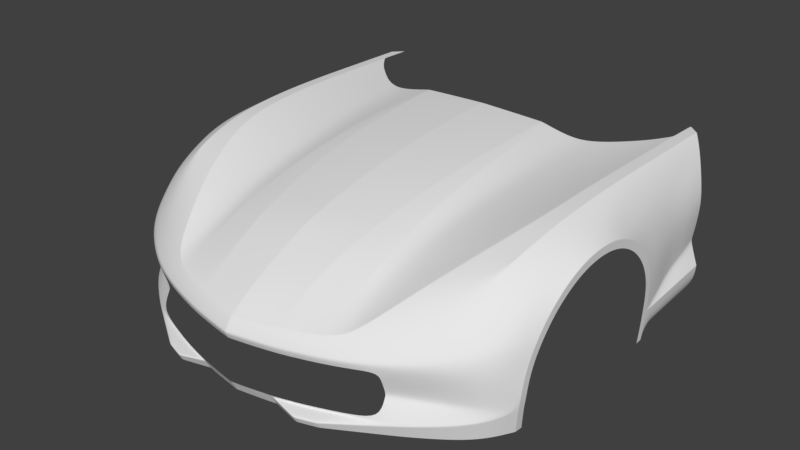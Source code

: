 # Source: corvette-front-bumper-tweaked.blend  (saved by Blender 2.79.0; exported with 4.5.12 LTS)
import bpy
from mathutils import Matrix  # noqa: F401  (used for matrix-valued properties, if any)

bpy.ops.wm.read_factory_settings(use_empty=True)
scene = bpy.context.scene
scene.name = 'Scene'

# ---- collections
col_collection_1 = bpy.data.collections.new('Collection 1'); scene.collection.children.link(col_collection_1)
col_collection_2 = bpy.data.collections.new('Collection 2'); scene.collection.children.link(col_collection_2)
col_collection_2.hide_render = True
col_collection_2.hide_viewport = True
col_collection_20 = bpy.data.collections.new('Collection 20'); scene.collection.children.link(col_collection_20)
col_collection_20.hide_render = True
col_collection_20.hide_viewport = True

# ---- world
world_world = bpy.data.worlds.new('World'); scene.world = world_world
world_world.color = (0.05088, 0.05088, 0.05088)
world_world.use_sun_shadow = False
world_world.sun_shadow_jitter_overblur = 0.0
world_world.cycles.sampling_method = 'MANUAL'

# ---- meshes
me_plane = bpy.data.meshes.new('Plane')
me_plane.from_pydata([(0.6922, -0.6085, 0.8701), (0.0, -0.78, 0.908), (0.452, -0.7758, 0.8604), (0.6931, -0.6981, 0.8706), (0.5179, -1.83, 0.7156), (0.0, -1.945, 0.714), (0.1442, -0.7774, 0.9031), (0.1038, -1.93, 0.7155), (0.5401, -0.7394, 0.8629), (0.6073, -0.6843, 0.8645), (0.4278, -1.852, 0.6936), (0.3891, -1.861, 0.6907), (0.0, -0.8374, 0.9068), (0.0, -0.9615, 0.9005), (0.0, -1.086, 0.8923), (0.0, -1.21, 0.8818), (0.0, -1.334, 0.8677), (0.0, -1.458, 0.8496), (0.0, -1.582, 0.8274), (0.0, -1.706, 0.7993), (0.0, -1.83, 0.7666), (0.1314, -1.321, 0.8638), (0.1267, -1.443, 0.846), (0.1388, -1.076, 0.8879), (0.1355, -1.199, 0.8776), (0.1435, -0.8347, 0.9021), (0.1415, -0.9542, 0.896), (0.1159, -1.688, 0.7968), (0.1106, -1.81, 0.7646), (0.1215, -1.566, 0.8243), (0.6853, -0.8201, 0.8701), (0.6756, -0.9426, 0.8683), (0.6652, -1.066, 0.8649), (0.6536, -1.188, 0.8585), (0.6395, -1.312, 0.8475), (0.6223, -1.438, 0.831), (0.5961, -1.566, 0.8034), (0.5602, -1.695, 0.7651), (0.4654, -1.842, 0.7003), (0.4491, -0.8263, 0.8585), (0.4424, -0.9232, 0.8528), (0.4357, -1.038, 0.8453), (0.429, -1.153, 0.8358), (0.4224, -1.272, 0.8229), (0.4157, -1.392, 0.8063), (0.409, -1.511, 0.7861), (0.4023, -1.63, 0.7605), (0.3956, -1.751, 0.7306), (0.5124, -1.595, 0.7799), (0.4525, -1.615, 0.7663), (0.4881, -1.72, 0.7443), (0.437, -1.738, 0.7328), (0.5324, -1.47, 0.8079), (0.4674, -1.493, 0.7942), (0.5483, -1.347, 0.827), (0.4812, -1.372, 0.8149), (0.5626, -1.223, 0.841), (0.4945, -1.249, 0.8309), (0.5753, -1.101, 0.8505), (0.5068, -1.127, 0.8425), (0.5869, -0.9818, 0.8568), (0.5184, -1.011, 0.8508), (0.5981, -0.8606, 0.8611), (0.5297, -0.8919, 0.8569), (0.6078, -0.7466, 0.8638), (0.5399, -0.7845, 0.8612), (0.354, -1.871, 0.6978), (0.3414, -1.875, 0.7), (0.3472, -1.873, 0.6991), (0.3101, -0.7714, 0.8904), (0.3158, -0.7716, 0.8892), (0.313, -0.7715, 0.8898), (0.3173, -0.8263, 0.8866), (0.3114, -0.8263, 0.8879), (0.3143, -0.8263, 0.8873), (0.315, -0.9438, 0.8813), (0.3208, -0.9431, 0.8801), (0.3179, -0.9435, 0.8807), (0.3185, -1.061, 0.8726), (0.3244, -1.06, 0.8715), (0.3215, -1.061, 0.8721), (0.3221, -1.179, 0.8616), (0.328, -1.177, 0.8605), (0.3251, -1.178, 0.8611), (0.3257, -1.296, 0.8468), (0.3315, -1.295, 0.8457), (0.3286, -1.295, 0.8463), (0.3293, -1.413, 0.8279), (0.3351, -1.412, 0.8267), (0.3322, -1.413, 0.8274), (0.3329, -1.53, 0.8047), (0.3387, -1.529, 0.8035), (0.3358, -1.53, 0.8042), (0.3364, -1.648, 0.7753), (0.3423, -1.646, 0.7742), (0.3394, -1.647, 0.7748), (0.3391, -1.765, 0.7412), (0.3481, -1.763, 0.7397), (0.343, -1.764, 0.7406), (0.2853, -0.7709, 0.8949), (0.2913, -0.7709, 0.8941), (0.2883, -0.7708, 0.8946), (0.2107, -1.91, 0.7163), (0.2046, -1.911, 0.7167), (0.2077, -1.911, 0.7166), (0.2841, -0.8265, 0.8932), (0.29, -0.8263, 0.8924), (0.287, -0.8264, 0.8929), (0.2799, -0.947, 0.8872), (0.2859, -0.9466, 0.8865), (0.2829, -0.9468, 0.887), (0.2746, -1.068, 0.8793), (0.2806, -1.067, 0.8787), (0.2776, -1.067, 0.8791), (0.268, -1.188, 0.8693), (0.274, -1.187, 0.8686), (0.271, -1.188, 0.869), (0.2597, -1.309, 0.8557), (0.2657, -1.308, 0.8551), (0.2628, -1.308, 0.8554), (0.2503, -1.429, 0.8383), (0.2563, -1.428, 0.8377), (0.2533, -1.429, 0.8381), (0.2399, -1.55, 0.817), (0.2459, -1.549, 0.8164), (0.2429, -1.549, 0.8168), (0.2289, -1.67, 0.79), (0.2349, -1.669, 0.7894), (0.2319, -1.67, 0.7898), (0.2241, -1.79, 0.7579), (0.2181, -1.791, 0.7585), (0.2211, -1.79, 0.7583), (0.004595, -1.944, 0.7141), (0.006379, -0.7798, 0.9077), (0.005813, -1.333, 0.8675), (0.006142, -1.085, 0.8921), (0.006351, -0.8373, 0.9065), (0.00513, -1.705, 0.7992), (0.005604, -1.457, 0.8494), (0.005995, -1.209, 0.8816), (0.00626, -0.9612, 0.9003), (0.004892, -1.829, 0.7665), (0.005375, -1.581, 0.8273), (0.75, -0.5264, 0.8752), (0.7485, -0.6634, 0.8773), (0.5844, -1.814, 0.7373), (0.7483, -0.788, 0.8792), (0.7468, -0.9081, 0.8804), (0.7447, -1.034, 0.8805), (0.7415, -1.152, 0.8782), (0.7356, -1.273, 0.872), (0.7242, -1.401, 0.8603), (0.6959, -1.53, 0.8356), (0.6484, -1.663, 0.7956), (0.798, -0.5264, 0.8716), (0.7985, -0.6634, 0.8737), (0.7396, -1.771, 0.7444), (0.7988, -0.788, 0.8756), (0.7988, -0.9081, 0.8768), (0.7976, -1.034, 0.8769), (0.7965, -1.152, 0.8746), (0.7941, -1.273, 0.8684), (0.7899, -1.401, 0.8567), (0.7813, -1.53, 0.832), (0.7653, -1.663, 0.792), (0.75, -0.3781, 0.8714), (0.798, -0.4207, 0.8698), (0.922, -1.312, 0.7395), (0.9215, -1.389, 0.7382), (0.9198, -1.464, 0.722), (0.9184, -1.534, 0.6915), (0.9164, -1.598, 0.6477), (0.8755, -1.721, 0.6595), (0.9113, -1.688, 0.5418), (0.9063, -1.711, 0.4886), (0.9, -1.736, 0.3644), (0.8933, -1.736, 0.3143), (0.879, -1.722, 0.2152), (0.9019, -0.9608, 0.1843), (0.9048, -0.9553, 0.2411), (0.9125, -0.9543, 0.3934), (0.9182, -0.9705, 0.4684), (0.9211, -1.001, 0.539), (0.9217, -1.045, 0.6022), (0.9221, -1.1, 0.6557), (0.922, -1.165, 0.6974), (0.9219, -1.236, 0.7257), (0.9224, -1.309, 0.7747), (0.9218, -1.392, 0.7734), (0.9201, -1.474, 0.7558), (0.9185, -1.55, 0.7228), (0.9164, -1.618, 0.6754), (0.8326, -1.841, 0.5885), (0.9108, -1.716, 0.5606), (0.9054, -1.742, 0.5006), (0.8986, -1.768, 0.3702), (0.8914, -1.768, 0.3146), (0.877, -1.754, 0.2154), (0.9012, -0.9282, 0.1849), (0.9038, -0.9232, 0.2354), (0.9121, -0.9222, 0.4003), (0.9183, -0.9397, 0.4814), (0.9214, -0.9728, 0.5577), (0.9221, -1.02, 0.6262), (0.9225, -1.08, 0.6841), (0.9224, -1.15, 0.7292), (0.9223, -1.227, 0.7598), (0.8628, -0.4835, 0.2053), (0.8993, -0.4948, 0.2673), (0.9078, -0.5041, 0.3377), (0.8647, -0.4893, 0.4295), (0.8781, -0.4968, 0.5047), (0.887, -0.5057, 0.5573), (0.894, -0.5124, 0.6221), (0.8884, -0.5122, 0.684), (0.8715, -0.4971, 0.7421), (0.8233, -0.4454, 0.8374), (0.849, -0.4729, 0.7932), (0.908, -0.9209, 0.3198), (0.9078, -0.9209, 0.3146), (0.9121, -0.9245, 0.3998), (0.8366, -1.766, 0.6691), (0.9109, -1.714, 0.5593), (0.9182, -0.9419, 0.4805), (0.9055, -1.739, 0.4997), (0.9214, -0.9748, 0.5564), (0.8987, -1.766, 0.3698), (0.9223, -1.309, 0.7722), (0.9218, -1.392, 0.7709), (0.9221, -1.022, 0.6245), (0.8915, -1.766, 0.3146), (0.9201, -1.473, 0.7534), (0.9225, -1.081, 0.682), (0.8772, -1.752, 0.2154), (0.9185, -1.549, 0.7205), (0.9224, -1.151, 0.7269), (0.9013, -0.9305, 0.1849), (0.9038, -0.9255, 0.2358), (0.9164, -1.617, 0.6734), (0.9222, -1.228, 0.7573), (0.9078, -0.9232, 0.3145), (0.9081, -0.9232, 0.3197), (0.8676, -0.4909, 0.4456), (0.9099, -0.9534, 0.3424), (0.9089, -0.9212, 0.3369), (0.9089, -0.9235, 0.3368), (0.794, -1.152, 0.8747), (0.7965, -0.788, 0.8757), (0.76, -1.663, 0.7922), (0.7915, -1.273, 0.8686), (0.7964, -0.9081, 0.8769), (0.7869, -1.401, 0.8568), (0.7952, -1.034, 0.8771), (0.7962, -0.6634, 0.8738), (0.7774, -1.53, 0.8322), (0.7958, -0.5264, 0.8718), (0.7958, -0.4187, 0.8698), (0.8993, -0.8255, 0.2427), (0.8993, -0.7519, 0.2482), (0.8993, -0.6662, 0.2545), (0.8993, -0.5805, 0.2609), (0.8628, -0.79, 0.1913), (0.8628, -0.7503, 0.1931), (0.8628, -0.6613, 0.1972), (0.8628, -0.5724, 0.2013), (0.8716, -0.5756, 0.4076), (0.8728, -0.6619, 0.3856), (0.8815, -0.7482, 0.3637), (0.8976, -0.8346, 0.3417), (0.9035, -0.8371, 0.4212), (0.8893, -0.752, 0.4421), (0.8825, -0.667, 0.4629), (0.8831, -0.5819, 0.4838), (0.9102, -0.8529, 0.4966), (0.8966, -0.7661, 0.5118), (0.8903, -0.6793, 0.527), (0.8915, -0.5925, 0.5421), (0.9142, -0.8807, 0.5706), (0.9012, -0.7886, 0.5835), (0.8958, -0.6966, 0.5964), (0.8977, -0.6045, 0.6092), (0.9101, -0.9324, 0.6557), (0.8975, -0.8212, 0.6604), (0.8927, -0.7154, 0.6609), (0.8934, -0.6138, 0.6724), (0.9078, -0.5875, 0.333), (0.9078, -0.6708, 0.3284), (0.9078, -0.7542, 0.3238), (0.9078, -0.8781, 0.3169), (0.8741, -0.5769, 0.4239), (0.8749, -0.663, 0.4021), (0.8832, -0.749, 0.3804), (0.8989, -0.8351, 0.3587), (0.8944, -0.9951, 0.7373), (0.8866, -0.8456, 0.7238), (0.8806, -0.7293, 0.7248), (0.8799, -0.6137, 0.7305), (0.8262, -1.282, 0.85), (0.8582, -1.291, 0.8287), (0.8903, -1.3, 0.8032), (0.8228, -1.398, 0.8409), (0.8558, -1.396, 0.8222), (0.8888, -1.394, 0.7992), (0.8261, -1.169, 0.854), (0.8587, -1.188, 0.8272), (0.8908, -1.208, 0.7935), (0.8283, -1.057, 0.8524), (0.8587, -1.087, 0.8158), (0.8912, -1.121, 0.7712), (0.816, -1.516, 0.818), (0.8507, -1.502, 0.8011), (0.8854, -1.488, 0.7799), (0.8036, -1.634, 0.781), (0.8419, -1.606, 0.7669), (0.8802, -1.578, 0.7464), (0.795, -1.733, 0.734), (0.8392, -1.693, 0.7202), (0.877, -1.659, 0.706), (0.824, -0.5672, 0.8405), (0.8243, -0.6887, 0.8448), (0.8257, -0.8113, 0.8471), (0.8272, -0.9345, 0.8495), (0.8517, -0.5947, 0.7908), (0.8572, -0.7188, 0.7888), (0.8598, -0.8407, 0.7932), (0.8622, -0.9688, 0.8008), (0.9075, -0.5038, 0.3352), (0.9081, -0.9533, 0.3061), (0.9076, -0.921, 0.3118), (0.9077, -0.9233, 0.3117), (0.9075, -0.8782, 0.3142), (0.9075, -0.7541, 0.3211), (0.9075, -0.6707, 0.3258), (0.9075, -0.5872, 0.3305), (0.9077, -0.918, 0.3205), (0.9078, -0.918, 0.3147), (0.9086, -0.9183, 0.3377), (0.9202, -1.308, 0.7766), (0.9195, -1.392, 0.7752), (0.9204, -1.226, 0.7618), (0.9208, -1.148, 0.7313), (0.9178, -1.475, 0.7574), (0.9163, -1.552, 0.7241), (0.9036, -0.9203, 0.2356), (0.9001, -0.9255, 0.1851), (0.9118, -0.9193, 0.401), (0.918, -0.9368, 0.4819), (0.9212, -0.9699, 0.5582), (0.9217, -1.017, 0.6271), (0.9217, -1.077, 0.6856), (0.9076, -0.9181, 0.3119), (0.8637, -0.8301, 0.1894), (0.9009, -0.866, 0.2397), (0.9073, -0.5039, 0.3388), (0.9072, -0.5873, 0.3341), (0.9071, -0.6707, 0.3294), (0.9071, -0.754, 0.3248), (0.9075, -0.8771, 0.3175), (0.9077, -0.918, 0.3159), (-2.163e-05, -2.218, 0.5519), (0.06339, -2.207, 0.5544), (0.4431, -2.062, 0.6023), (0.4034, -2.101, 0.5796), (0.4792, -2.013, 0.6339), (0.3505, -2.127, 0.5708), (0.2375, -2.165, 0.5634), (0.1219, -2.195, 0.5571), (0.1802, -2.182, 0.5593), (0.00468, -2.218, 0.552), (0.3014, -0.7712, 0.8923), (0.3007, -0.8263, 0.8903), (0.2775, -1.892, 0.7092), (0.2821, -1.777, 0.7505), (0.3004, -0.9452, 0.8841), (0.2996, -1.064, 0.8759), (0.298, -1.183, 0.8654), (0.2957, -1.302, 0.8513), (0.2928, -1.421, 0.8333), (0.2894, -1.54, 0.8112), (0.2857, -1.659, 0.7832), (0.2943, -2.147, 0.5667), (0.1868, -2.068, 0.638), (0.1899, -2.068, 0.638), (0.004595, -2.11, 0.6327), (0.08192, -2.094, 0.635), (0.0, -2.111, 0.6327), (0.3491, -2.007, 0.6358), (0.3967, -1.982, 0.6363), (0.4316, -1.959, 0.6481), (0.4724, -1.928, 0.6673), (0.1929, -2.067, 0.638), (0.2801, -2.034, 0.6373), (0.4988, -1.881, 0.6914), (0.5383, -1.903, 0.6931), (0.8006, -0.4232, 0.8665), (0.7982, -1.274, 0.8661), (0.7942, -1.4, 0.8546), (0.8001, -1.154, 0.872), (0.8009, -1.036, 0.8743), (0.7856, -1.528, 0.8303), (0.7691, -1.66, 0.7909), (0.8017, -0.9108, 0.874), (0.8017, -0.7905, 0.8725), (0.8012, -0.666, 0.8706), (0.8002, -0.5298, 0.869), (0.0001418, -2.253, 0.4992), (0.07531, -2.24, 0.5006), (0.4844, -2.122, 0.512), (0.4187, -2.149, 0.5093), (0.2836, -2.193, 0.5051), (0.1453, -2.227, 0.5019), (0.2148, -2.212, 0.5035), (0.005144, -2.252, 0.4993), (0.3517, -2.173, 0.507), (0.4564, -2.11, 0.5489), (0.4791, -2.118, 0.5223), (0.5126, -2.076, 0.5619), (0.07157, -2.227, 0.5273), (0.07471, -2.237, 0.5083), (0.1439, -2.224, 0.5096), (0.1377, -2.214, 0.5292), (0.2685, -2.182, 0.5345), (0.2808, -2.19, 0.5134), (0.348, -2.169, 0.5156), (0.3328, -2.162, 0.5372), (0.396, -2.138, 0.5409), (0.4143, -2.146, 0.5182), (0.0, -2.24, 0.5253), (0.0, -2.249, 0.5068), (0.005345, -2.249, 0.5068), (0.005261, -2.239, 0.5253), (0.2127, -2.208, 0.5111), (0.2035, -2.2, 0.5312), (0.6773, -1.917, 0.6428), (0.5926, -2.009, 0.5938), (0.8722, -1.802, 0.5553), (0.8305, -1.869, 0.5462), (0.7685, -1.935, 0.5371), (0.6933, -1.998, 0.5277), (0.623, -2.047, 0.5207), (0.6159, -2.04, 0.541), (0.9152, -1.629, 0.6179), (0.9128, -1.66, 0.5804), (0.9125, -1.685, 0.6035), (0.9149, -1.654, 0.6411), (0.9125, -1.684, 0.6018), (0.9149, -1.653, 0.6394), (0.8735, -1.778, 0.5953), (0.7818, -1.815, 0.6727), (0.7714, -1.911, 0.5762), (0.6908, -1.983, 0.5574), (0.542, -2.087, 0.5274), (0.5481, -2.091, 0.5154), (0.3767, -2.209, 0.2769), (0.2953, -2.235, 0.276), (0.1721, -2.212, 0.2894), (0.8579, -1.834, 0.3056), (0.8177, -1.892, 0.3002), (0.7639, -1.946, 0.2947), (0.6902, -2.004, 0.2896), (0.6237, -2.052, 0.2862), (0.5503, -2.099, 0.2833), (0.4644, -2.154, 0.2803), (0.8447, -1.822, 0.2192), (0.7553, -1.93, 0.2249), (0.4633, -2.139, 0.2427), (0.8067, -1.877, 0.2217), (0.5477, -2.083, 0.2375), (0.3767, -2.196, 0.248), (0.6843, -1.987, 0.2292), (0.2953, -2.222, 0.248), (0.1721, -2.191, 0.248), (0.6196, -2.035, 0.2331), (0.6253, -2.001, 0.377), (0.5501, -2.048, 0.3852), (0.0, -2.245, 0.2937), (0.06537, -2.235, 0.2942), (0.4641, -2.126, 0.3041), (0.3454, -2.168, 0.3006), (0.2216, -2.204, 0.2973), (0.1182, -2.225, 0.2951), (0.1721, -2.215, 0.2961), (0.004595, -2.244, 0.2937), (0.2953, -2.184, 0.2992), (0.6253, -2.037, 0.3132), (0.5538, -2.087, 0.3089), (0.419, -2.141, 0.4846), (0.485, -2.114, 0.4863), (0.004595, -2.241, 0.4749), (0.07492, -2.23, 0.4762), (0.145, -2.217, 0.4773), (0.2147, -2.203, 0.4789), (0.5501, -2.085, 0.487), (0.2835, -2.184, 0.4807), (0.3516, -2.164, 0.4825), (0.0, -2.241, 0.4749), (0.6253, -2.042, 0.4883), (0.0, -2.221, 0.248), (0.06537, -2.211, 0.248), (0.1182, -2.202, 0.248), (0.004595, -2.221, 0.248), (0.1182, -2.222, 0.2886), (0.06537, -2.231, 0.2878), (0.0, -2.242, 0.2874), (0.004595, -2.241, 0.2874), (0.1625, -2.217, 0.2959), (0.1625, -2.193, 0.248), (0.1625, -2.213, 0.2893), (0.4641, -2.123, 0.2959), (0.3454, -2.165, 0.2923), (0.2216, -2.201, 0.2891), (0.2953, -2.18, 0.291), (0.8893, -1.732, 0.2865), (0.8874, -1.764, 0.2868), (0.8875, -1.762, 0.2868), (0.4642, -2.151, 0.2749), (0.6897, -2.002, 0.2841), (0.8559, -1.832, 0.2924), (0.7632, -1.945, 0.2891), (0.8165, -1.89, 0.2923), (0.55, -2.097, 0.2779), (0.3767, -2.207, 0.2717), (0.2953, -2.233, 0.2708), (0.1721, -2.209, 0.2842), (0.6233, -2.05, 0.2807), (0.1182, -2.22, 0.2835), (0.0, -2.239, 0.2823), (0.06537, -2.229, 0.2827), (0.004595, -2.238, 0.2823), (0.1625, -2.211, 0.2841), (0.5501, -2.054, 0.3718), (0.6253, -2.01, 0.3648), (0.8579, -1.831, 0.32), (0.8581, -1.829, 0.3299), (0.6912, -1.991, 0.3161), (0.7637, -1.934, 0.3194), (0.8178, -1.882, 0.3218), (0.8184, -1.875, 0.3417), (0.7639, -1.92, 0.3497), (0.6912, -1.971, 0.3574), (0.861, -1.827, 0.3623), (0.82, -1.872, 0.3605), (0.7642, -1.916, 0.3648), (0.6917, -1.96, 0.3716), (0.9031, -1.73, 0.4259), (0.902, -1.761, 0.4348), (0.9021, -1.759, 0.4341), (0.8704, -1.822, 0.5007), (0.828, -1.881, 0.4974), (0.7667, -1.943, 0.4941), (0.6943, -1.995, 0.4898), (0.5501, -2.068, 0.4393), (0.6253, -2.026, 0.4405), (0.8668, -1.829, 0.4369), (0.8256, -1.88, 0.438), (0.7657, -1.933, 0.4399), (0.6933, -1.981, 0.4413), (0.2953, -2.185, 0.2897), (0.3455, -2.17, 0.2909), (0.4642, -2.127, 0.2936), (0.5501, -2.093, 0.2963), (0.1796, -2.213, 0.2886), (0.1796, -2.193, 0.248), (0.1796, -2.211, 0.2834), (0.2915, -2.221, 0.248), (0.2915, -2.232, 0.2712), (0.2915, -2.235, 0.2764), (0.2242, -2.202, 0.2886), (0.6241, -2.049, 0.2919), (0.6904, -2.001, 0.2952), (0.7639, -1.944, 0.2999), (0.8177, -1.89, 0.3048), (0.8579, -1.833, 0.3094), (0.3795, -2.207, 0.277), (0.3795, -2.194, 0.2478), (0.4054, -2.148, 0.3023), (0.4054, -2.144, 0.2941), (0.3795, -2.205, 0.2718), (0.4054, -2.149, 0.2923), (0.9149, -1.62, 0.6763), (0.91, -1.718, 0.5604), (0.9117, -1.688, 0.6033), (0.9139, -1.656, 0.6417), (0.9045, -1.744, 0.5006), (0.901, -1.763, 0.4348), (0.8974, -1.77, 0.3699), (0.8904, -1.77, 0.3143), (0.8761, -1.756, 0.2155), (0.8863, -1.766, 0.2866), (0.8864, -1.783, 0.3179), (0.5349, -2.003, 0.6251), (0.605, -1.893, 0.6882), (0.7699, -1.034, 0.8788), (0.7723, -0.6634, 0.8755), (0.7367, -1.53, 0.8339), (0.7729, -0.5264, 0.8735), (0.7729, -0.3984, 0.8706), (0.7678, -1.152, 0.8764), (0.7724, -0.788, 0.8775), (0.7042, -1.663, 0.7939), (0.7636, -1.273, 0.8703), (0.7716, -0.9081, 0.8787), (0.7555, -1.401, 0.8586), (0.4743, -2.066, 0.588), (0.1281, -2.202, 0.5486), (0.3092, -2.152, 0.558), (0.004894, -2.225, 0.5438), (0.1892, -2.188, 0.5509), (0.4233, -2.102, 0.5712), (0.06656, -2.214, 0.5462), (0.2495, -2.171, 0.5548), (0.3681, -2.13, 0.562), (-7.616e-05, -2.226, 0.5438), (0.662, -1.793, 0.7408), (0.7479, -1.034, 0.8803), (0.7515, -0.6634, 0.877), (0.7011, -1.53, 0.8354), (0.7529, -0.5264, 0.875), (0.7529, -0.3807, 0.8713), (0.4471, -2.063, 0.6005), (0.1227, -2.196, 0.556), (0.2962, -2.148, 0.5656), (0.004708, -2.219, 0.5509), (0.1814, -2.182, 0.5582), (0.4837, -2.012, 0.6331), (0.5442, -1.902, 0.6927), (0.7449, -1.152, 0.8779), (0.7514, -0.788, 0.879), (0.6555, -1.663, 0.7954), (0.7392, -1.273, 0.8718), (0.7499, -0.9081, 0.8802), (0.7282, -1.401, 0.8601), (0.4059, -2.101, 0.5785), (0.0638, -2.208, 0.5534), (0.239, -2.166, 0.5623), (0.3527, -2.127, 0.5697), (0.0, -2.219, 0.5509), (0.5896, -1.813, 0.7375), (0.6913, -1.531, 0.8342), (0.7196, -1.402, 0.8589), (0.5797, -1.815, 0.7357), (0.6438, -1.664, 0.7941), (0.7369, -1.154, 0.8771), (0.74, -1.036, 0.8796), (0.7438, -0.7903, 0.8785), (0.7442, -0.666, 0.8767), (0.7471, -0.5305, 0.875), (0.731, -1.275, 0.8709), (0.7422, -0.9103, 0.8796), (0.1239, -2.191, 0.5596), (0.004677, -2.214, 0.555), (0.0, -2.214, 0.555), (0.3504, -2.123, 0.5732), (0.4426, -2.058, 0.6043), (0.2358, -2.161, 0.5663), (0.2937, -2.143, 0.5694), (0.1805, -2.178, 0.5622), (0.06407, -2.203, 0.5574), (0.4031, -2.096, 0.5818), (0.4788, -2.008, 0.6357), (0.5354, -1.901, 0.693)], [], [(88, 91, 45, 44), (82, 85, 43, 42), (76, 79, 41, 40), (91, 94, 46, 45), (85, 88, 44, 43), (79, 82, 42, 41), (94, 97, 47, 46), (138, 134, 16, 17), (139, 135, 14, 15), (140, 136, 12, 13), (141, 137, 19, 20), (142, 138, 17, 18), (134, 139, 15, 16), (135, 140, 13, 14), (137, 142, 18, 19), (379, 372, 96, 93), (374, 375, 81, 78), (376, 377, 87, 84), (378, 379, 93, 90), (373, 374, 78, 75), (375, 376, 84, 81), (377, 378, 90, 87), (133, 136, 25, 6), (369, 370, 73, 69), (72, 76, 40, 39), (132, 7, 28, 141), (371, 372, 129, 102), (70, 72, 39, 2), (130, 126, 27, 28), (123, 120, 22, 29), (117, 114, 24, 21), (111, 108, 26, 23), (126, 123, 29, 27), (120, 117, 21, 22), (114, 111, 23, 24), (108, 105, 25, 26), (370, 373, 75, 73), (103, 130, 28, 7), (51, 49, 46, 47), (49, 53, 45, 46), (53, 55, 44, 45), (55, 57, 43, 44), (57, 59, 42, 43), (59, 61, 41, 42), (61, 63, 40, 41), (63, 65, 39, 40), (30, 3, 64, 62), (62, 64, 65, 63), (31, 30, 62, 60), (60, 62, 63, 61), (32, 31, 60, 58), (58, 60, 61, 59), (33, 32, 58, 56), (56, 58, 59, 57), (34, 33, 56, 54), (54, 56, 57, 55), (35, 34, 54, 52), (52, 54, 55, 53), (36, 35, 52, 48), (48, 52, 53, 49), (37, 36, 48, 50), (50, 48, 49, 51), (11, 10, 51, 47), (10, 38, 50, 51), (4, 37, 50, 38), (2, 39, 65, 8), (8, 65, 64, 9), (3, 0, 9, 64), (73, 75, 77, 74), (74, 77, 76, 72), (75, 78, 80, 77), (77, 80, 79, 76), (78, 81, 83, 80), (80, 83, 82, 79), (81, 84, 86, 83), (83, 86, 85, 82), (84, 87, 89, 86), (86, 89, 88, 85), (87, 90, 92, 89), (89, 92, 91, 88), (90, 93, 95, 92), (92, 95, 94, 91), (93, 96, 98, 95), (95, 98, 97, 94), (69, 73, 74, 71), (71, 74, 72, 70), (66, 97, 98, 68), (68, 98, 96, 67), (11, 47, 97, 66), (130, 103, 104, 131), (131, 104, 102, 129), (99, 105, 107, 101), (101, 107, 106, 100), (105, 108, 110, 107), (107, 110, 109, 106), (108, 111, 113, 110), (110, 113, 112, 109), (111, 114, 116, 113), (113, 116, 115, 112), (114, 117, 119, 116), (116, 119, 118, 115), (117, 120, 122, 119), (119, 122, 121, 118), (120, 123, 125, 122), (122, 125, 124, 121), (123, 126, 128, 125), (125, 128, 127, 124), (126, 130, 131, 128), (128, 131, 129, 127), (6, 25, 105, 99), (5, 132, 141, 20), (1, 12, 136, 133), (27, 29, 142, 137), (23, 26, 140, 135), (21, 24, 139, 134), (29, 22, 138, 142), (28, 27, 137, 141), (26, 25, 136, 140), (24, 23, 135, 139), (22, 21, 134, 138), (639, 638, 152, 151), (641, 640, 145, 153), (643, 642, 149, 148), (645, 644, 146, 144), (638, 641, 153, 152), (646, 645, 144, 143), (642, 647, 150, 149), (644, 648, 147, 146), (252, 246, 160, 159), (253, 247, 157, 155), (254, 248, 164, 163), (246, 249, 161, 160), (247, 250, 158, 157), (249, 251, 162, 161), (250, 252, 159, 158), (255, 253, 155, 154), (251, 254, 163, 162), (255, 154, 166, 256), (333, 285, 286, 332), (156, 433, 448, 315), (223, 220, 200, 201), (224, 222, 193, 194), (225, 223, 201, 202), (546, 224, 194, 545), (228, 227, 187, 188), (229, 225, 202, 203), (230, 226, 195, 196), (231, 228, 188, 189), (232, 229, 203, 204), (514, 230, 196, 513), (234, 231, 189, 190), (235, 232, 204, 205), (237, 236, 198, 199), (238, 234, 190, 191), (239, 235, 205, 206), (245, 241, 218, 244), (222, 445, 443, 193), (227, 239, 206, 187), (264, 207, 208, 260), (358, 334, 218, 219), (289, 242, 211, 272), (272, 211, 212, 276), (276, 212, 213, 280), (280, 213, 214, 284), (240, 219, 218, 241), (350, 335, 219, 328), (333, 326, 209, 285), (327, 240, 241, 243), (167, 186, 239, 227), (173, 442, 445, 222), (243, 241, 245), (186, 185, 235, 239), (171, 170, 234, 238), (179, 178, 236, 237), (185, 184, 232, 235), (170, 169, 231, 234), (512, 176, 230, 514), (184, 183, 229, 232), (169, 168, 228, 231), (176, 175, 226, 230), (183, 182, 225, 229), (168, 167, 227, 228), (544, 174, 224, 546), (182, 181, 223, 225), (174, 173, 222, 224), (181, 180, 220, 223), (446, 238, 191, 444), (180, 243, 245, 220), (265, 210, 242, 289), (220, 245, 244, 200), (337, 338, 188, 187), (339, 337, 187, 206), (340, 339, 206, 205), (284, 214, 215, 296), (338, 341, 189, 188), (341, 342, 190, 189), (659, 660, 392, 389), (594, 254, 251, 602), (593, 253, 255, 595), (592, 252, 250, 601), (602, 251, 249, 600), (613, 156, 248, 599), (601, 250, 247, 598), (600, 249, 246, 597), (599, 248, 254, 594), (598, 247, 253, 593), (597, 246, 252, 592), (625, 637, 145, 393), (348, 281, 293, 349), (281, 282, 294, 293), (282, 283, 295, 294), (283, 284, 296, 295), (334, 268, 292, 336), (268, 267, 291, 292), (267, 266, 290, 291), (266, 265, 289, 290), (327, 329, 240), (331, 287, 288, 330), (332, 286, 287, 331), (347, 277, 281, 348), (277, 278, 282, 281), (278, 279, 283, 282), (279, 280, 284, 283), (346, 273, 277, 347), (273, 274, 278, 277), (274, 275, 279, 278), (275, 276, 280, 279), (345, 269, 273, 346), (269, 270, 274, 273), (270, 271, 275, 274), (271, 272, 276, 275), (336, 292, 269, 345), (292, 291, 270, 269), (291, 290, 271, 270), (290, 289, 272, 271), (353, 210, 265, 354), (354, 265, 266, 355), (355, 266, 267, 356), (356, 267, 268, 357), (344, 351, 352, 343), (261, 262, 258, 257), (262, 263, 259, 258), (263, 264, 260, 259), (400, 156, 315, 312), (312, 315, 316, 313), (313, 316, 317, 314), (399, 400, 312, 309), (309, 312, 313, 310), (310, 313, 314, 311), (396, 399, 309, 300), (300, 309, 310, 301), (301, 310, 311, 302), (398, 397, 303, 306), (306, 303, 304, 307), (307, 304, 305, 308), (397, 395, 297, 303), (303, 297, 298, 304), (304, 298, 299, 305), (395, 396, 300, 297), (297, 300, 301, 298), (298, 301, 302, 299), (325, 321, 306, 307), (217, 216, 318, 322), (322, 318, 319, 323), (323, 319, 320, 324), (324, 320, 321, 325), (398, 306, 321, 401), (401, 321, 320, 402), (402, 320, 319, 403), (403, 319, 318, 404), (404, 318, 216, 394), (349, 293, 308, 340), (308, 293, 325, 307), (293, 294, 324, 325), (294, 295, 323, 324), (295, 296, 322, 323), (217, 322, 296, 215), (329, 237, 199, 328), (240, 329, 328, 219), (259, 332, 331, 258), (258, 331, 330, 257), (179, 237, 329, 327), (260, 208, 326, 333), (343, 350, 328, 199), (260, 333, 332, 259), (257, 330, 350, 352), (204, 349, 340, 205), (198, 344, 343, 199), (244, 336, 345, 200), (200, 345, 346, 201), (201, 346, 347, 202), (202, 347, 348, 203), (218, 334, 336, 244), (203, 348, 349, 204), (311, 314, 342, 341), (302, 311, 341, 338), (308, 305, 339, 340), (305, 299, 337, 339), (299, 302, 338, 337), (330, 288, 335, 350), (357, 268, 334, 358), (352, 351, 261, 257), (352, 350, 343), (288, 357, 358, 335), (287, 356, 357, 288), (286, 355, 356, 287), (285, 354, 355, 286), (209, 353, 354, 285), (335, 358, 219), (647, 639, 151, 150), (656, 649, 366, 367), (657, 650, 368, 360), (650, 651, 359, 368), (658, 652, 364, 362), (659, 653, 361, 363), (655, 654, 365, 380), (66, 68, 67, 386), (653, 658, 362, 361), (649, 657, 360, 366), (654, 656, 367, 365), (106, 109, 373, 370), (67, 96, 372, 371), (100, 106, 370, 369), (121, 124, 378, 377), (115, 118, 376, 375), (109, 112, 374, 373), (124, 127, 379, 378), (118, 121, 377, 376), (112, 115, 375, 374), (127, 129, 372, 379), (67, 371, 391, 386), (102, 104, 382, 390), (103, 7, 384, 381), (10, 11, 387, 388), (371, 102, 390, 391), (38, 10, 388, 389), (11, 66, 386, 387), (132, 5, 385, 383), (7, 132, 383, 384), (104, 103, 381, 382), (652, 655, 380, 364), (389, 392, 4, 38), (648, 643, 148, 147), (640, 4, 392, 660), (154, 404, 394, 166), (155, 403, 404, 154), (157, 402, 403, 155), (158, 401, 402, 157), (159, 398, 401, 158), (161, 162, 396, 395), (160, 161, 395, 397), (159, 160, 397, 398), (162, 163, 399, 396), (163, 164, 400, 399), (419, 418, 406, 410), (423, 422, 409, 413), (415, 426, 408, 407), (429, 428, 405, 412), (426, 423, 413, 408), (431, 419, 410, 411), (418, 429, 412, 406), (422, 431, 411, 409), (590, 603, 416, 434), (421, 432, 431, 422), (624, 625, 393, 363), (417, 430, 429, 418), (610, 607, 432, 421), (432, 420, 419, 431), (609, 606, 430, 417), (425, 424, 423, 426), (607, 604, 420, 432), (430, 427, 428, 429), (611, 605, 424, 425), (414, 425, 426, 415), (606, 612, 427, 430), (424, 421, 422, 423), (608, 611, 425, 414), (420, 417, 418, 419), (605, 610, 421, 424), (604, 609, 417, 420), (342, 579, 191, 190), (603, 608, 414, 416), (192, 436, 435, 447), (449, 437, 436, 192), (450, 438, 437, 449), (446, 444, 443, 445), (441, 446, 445, 442), (441, 171, 238, 446), (433, 450, 449, 448), (315, 448, 221, 316), (448, 449, 192, 221), (316, 221, 172, 317), (221, 192, 447, 172), (438, 450, 440, 439), (580, 581, 447, 435), (582, 444, 191, 579), (581, 443, 444, 582), (433, 434, 440, 450), (452, 439, 440, 451), (407, 452, 451, 415), (415, 451, 416, 414), (434, 416, 451, 440), (577, 521, 468, 574), (516, 524, 472, 469), (517, 519, 466, 463), (521, 522, 470, 468), (524, 520, 467, 472), (519, 518, 464, 466), (563, 523, 471, 562), (520, 515, 465, 467), (518, 516, 469, 464), (588, 517, 463, 587), (552, 551, 474, 473), (531, 530, 485, 484), (439, 452, 492, 496), (410, 406, 489, 490), (408, 413, 494, 486), (412, 405, 495, 488), (409, 411, 491, 493), (413, 409, 493, 494), (452, 407, 487, 492), (411, 410, 490, 491), (406, 412, 488, 489), (407, 408, 486, 487), (527, 498, 499, 525), (529, 506, 471, 523), (528, 526, 497, 500), (527, 528, 500, 498), (476, 482, 504, 502), (482, 475, 503, 504), (505, 507, 455, 481), (476, 502, 501, 480), (480, 501, 507, 505), (525, 499, 506, 529), (483, 511, 509, 478), (575, 576, 508, 477), (479, 510, 511, 483), (477, 508, 560, 485), (479, 481, 455, 510), (567, 510, 455, 561), (558, 509, 511, 557), (578, 576, 509, 558), (560, 508, 559), (560, 568, 484, 485), (501, 525, 529, 507), (502, 504, 528, 527), (504, 503, 526, 528), (507, 529, 523, 455), (502, 527, 525, 501), (586, 456, 517, 588), (458, 459, 516, 518), (461, 462, 515, 520), (561, 455, 523, 563), (457, 458, 518, 519), (460, 461, 520, 524), (453, 454, 522, 521), (456, 457, 519, 517), (459, 460, 524, 516), (573, 453, 521, 577), (177, 512, 514, 233), (233, 514, 513, 197), (473, 474, 530, 531), (537, 536, 532, 533), (531, 484, 534, 539), (539, 534, 535, 538), (538, 535, 536, 537), (569, 534, 484, 568), (570, 535, 534, 569), (571, 536, 535, 570), (572, 532, 536, 571), (541, 537, 533, 540), (542, 538, 537, 541), (543, 539, 538, 542), (556, 543, 542, 555), (555, 542, 541, 554), (554, 541, 540, 553), (531, 539, 543, 473), (175, 544, 546, 226), (226, 546, 545, 195), (436, 548, 547, 435), (437, 549, 548, 436), (438, 550, 549, 437), (438, 439, 496, 550), (552, 556, 550, 496), (583, 580, 435, 547), (473, 543, 556, 552), (548, 554, 553, 547), (549, 555, 554, 548), (550, 556, 555, 549), (496, 492, 551, 552), (584, 583, 547, 553), (584, 585, 195, 545), (461, 560, 559, 462), (573, 578, 558, 453), (453, 558, 557, 454), (566, 561, 563, 565), (565, 563, 562, 564), (522, 565, 564, 470), (454, 566, 565, 522), (557, 511, 510, 567), (566, 567, 561), (454, 557, 567, 566), (456, 572, 571, 457), (457, 571, 570, 458), (458, 570, 569, 459), (459, 569, 568, 460), (461, 460, 568, 560), (462, 559, 578, 573), (462, 573, 577, 515), (559, 508, 576, 578), (478, 509, 576, 575), (515, 577, 574, 465), (553, 540, 585, 584), (545, 194, 583, 584), (194, 193, 580, 583), (447, 581, 582, 172), (172, 582, 579, 317), (193, 443, 581, 580), (314, 317, 579, 342), (196, 586, 588, 513), (513, 588, 587, 197), (196, 195, 585, 586), (533, 532, 572, 589), (586, 589, 572, 456), (533, 589, 585, 540), (586, 585, 589), (595, 255, 256, 596), (248, 156, 400, 164), (617, 595, 596, 618), (619, 632, 608, 603), (620, 633, 609, 604), (621, 634, 610, 605), (632, 635, 611, 608), (622, 636, 612, 606), (635, 621, 605, 611), (623, 620, 604, 607), (633, 622, 606, 609), (634, 623, 607, 610), (434, 433, 591, 590), (624, 619, 603, 590), (433, 156, 613, 591), (626, 597, 592, 614), (627, 598, 593, 615), (628, 599, 594, 616), (629, 600, 597, 626), (630, 601, 598, 627), (637, 613, 599, 628), (631, 602, 600, 629), (614, 592, 601, 630), (615, 593, 595, 617), (616, 594, 602, 631), (152, 616, 631, 151), (144, 615, 617, 143), (148, 614, 630, 147), (151, 631, 629, 150), (145, 637, 628, 153), (147, 630, 627, 146), (150, 629, 626, 149), (153, 628, 616, 152), (146, 627, 615, 144), (149, 626, 614, 148), (363, 361, 619, 624), (365, 367, 623, 634), (360, 368, 622, 633), (367, 366, 620, 623), (364, 380, 621, 635), (368, 359, 636, 622), (362, 364, 635, 632), (380, 365, 634, 621), (366, 360, 633, 620), (361, 362, 632, 619), (143, 617, 618, 165), (590, 591, 625, 624), (591, 613, 637, 625), (145, 640, 660, 393), (31, 32, 643, 648), (386, 391, 655, 652), (390, 382, 656, 654), (381, 384, 657, 649), (388, 387, 658, 653), (391, 390, 654, 655), (389, 388, 653, 659), (387, 386, 652, 658), (383, 385, 651, 650), (384, 383, 650, 657), (382, 381, 649, 656), (34, 35, 639, 647), (363, 393, 660, 659), (30, 31, 648, 644), (33, 34, 647, 642), (0, 3, 645, 646), (36, 37, 641, 638), (3, 30, 644, 645), (32, 33, 642, 643), (37, 4, 640, 641), (35, 36, 638, 639)])
me_plane.polygons.foreach_set('use_smooth', [True] * 596)
_k = {(167, 168): 1.0, (168, 169): 1.0, (169, 170): 1.0, (170, 171): 1.0, (173, 174): 1.0, (174, 544): 1.0, (175, 176): 1.0, (176, 512): 1.0, (178, 179): 1.0, (180, 181): 1.0, (181, 182): 1.0, (182, 183): 1.0, (183, 184): 1.0, (184, 185): 1.0, (185, 186): 1.0, (167, 186): 1.0, (177, 233): 1.0, (198, 236): 1.0, (207, 264): 1.0, (179, 327): 1.0, (197, 233): 1.0, (178, 236): 1.0, (180, 243): 1.0, (261, 351): 1.0, (261, 262): 1.0, (262, 263): 1.0, (263, 264): 1.0, (243, 327): 1.0, (198, 344): 1.0, (344, 351): 1.0, (441, 442): 1.0, (171, 441): 1.0, (173, 442): 1.0, (463, 587): 1.0, (465, 467): 1.0, (467, 472): 1.0, (469, 472): 1.0, (464, 469): 1.0, (464, 466): 1.0, (463, 466): 1.0, (470, 564): 1.0, (468, 470): 1.0, (465, 574): 1.0, (497, 500): 1.0, (498, 499): 1.0, (498, 500): 1.0, (471, 506): 1.0, (499, 506): 1.0, (177, 512): 1.0, (175, 544): 1.0, (471, 562): 1.0, (562, 564): 1.0, (468, 574): 1.0, (197, 587): 1.0}
me_plane.attributes.new('crease_edge', 'FLOAT', 'EDGE').data.foreach_set('value', [_k.get((min(e.vertices), max(e.vertices)), 0.0) for e in me_plane.edges])
me_plane.use_remesh_preserve_volume = False
me_plane.use_remesh_preserve_attributes = False
me_plane.use_mirror_vertex_groups = False
me_plane.update()
me_plane_001 = bpy.data.meshes.new('Plane.001')
me_plane_001.from_pydata([(0.7162, -0.6272, 0.8725), (0.0, -0.78, 0.908), (0.452, -0.7758, 0.8604), (0.7215, -0.683, 0.8727), (0.4847, -1.838, 0.7063), (0.0, -1.945, 0.714), (0.1442, -0.7774, 0.9031), (0.1038, -1.93, 0.7155), (0.5401, -0.7394, 0.8629), (0.6281, -0.6887, 0.8677), (0.4285, -1.851, 0.6925), (0.3891, -1.861, 0.6907), (0.0, -0.8374, 0.9068), (0.0, -0.9615, 0.9005), (0.0, -1.086, 0.8923), (0.0, -1.21, 0.8818), (0.0, -1.334, 0.8677), (0.0, -1.458, 0.8496), (0.0, -1.582, 0.8274), (0.0, -1.706, 0.7993), (0.0, -1.83, 0.7666), (0.1314, -1.321, 0.8638), (0.1267, -1.443, 0.846), (0.1388, -1.076, 0.8879), (0.1355, -1.199, 0.8776), (0.1435, -0.8347, 0.9021), (0.1415, -0.9542, 0.896), (0.1159, -1.688, 0.7968), (0.1106, -1.81, 0.7646), (0.1215, -1.566, 0.8243), (0.7043, -0.8113, 0.8714), (0.6838, -0.9396, 0.8684), (0.6623, -1.068, 0.8633), (0.6388, -1.196, 0.8549), (0.6122, -1.325, 0.8407), (0.5841, -1.453, 0.8204), (0.553, -1.581, 0.7894), (0.5197, -1.709, 0.7508), (0.4566, -1.845, 0.6985), (0.4491, -0.8263, 0.8585), (0.4424, -0.9232, 0.8528), (0.4357, -1.038, 0.8453), (0.429, -1.153, 0.8358), (0.4224, -1.272, 0.8229), (0.4157, -1.392, 0.8063), (0.409, -1.511, 0.7861), (0.4023, -1.63, 0.7605), (0.3956, -1.751, 0.7306), (0.5028, -1.599, 0.7766), (0.4525, -1.615, 0.7663), (0.4783, -1.725, 0.7401), (0.437, -1.738, 0.7328), (0.5257, -1.474, 0.8064), (0.4674, -1.493, 0.7942), (0.5467, -1.349, 0.8272), (0.4812, -1.372, 0.8149), (0.5667, -1.223, 0.8425), (0.4945, -1.249, 0.8309), (0.5846, -1.098, 0.8526), (0.5068, -1.127, 0.8425), (0.6011, -0.9785, 0.8593), (0.5184, -1.011, 0.8508), (0.617, -0.8546, 0.8639), (0.5297, -0.8919, 0.8569), (0.6307, -0.7367, 0.8667), (0.5399, -0.7845, 0.8612), (0.3501, -1.873, 0.6986), (0.3443, -1.874, 0.6995), (0.3472, -1.873, 0.6991), (0.3114, -0.7715, 0.8901), (0.3173, -0.7717, 0.8889), (0.3144, -0.7716, 0.8895), (0.3173, -0.8263, 0.8866), (0.3114, -0.8263, 0.8879), (0.3143, -0.8263, 0.8873), (0.315, -0.9438, 0.8813), (0.3208, -0.9431, 0.8801), (0.3179, -0.9435, 0.8807), (0.3185, -1.061, 0.8726), (0.3244, -1.06, 0.8715), (0.3215, -1.061, 0.8721), (0.3221, -1.179, 0.8616), (0.328, -1.177, 0.8605), (0.3251, -1.178, 0.8611), (0.3257, -1.296, 0.8468), (0.3315, -1.295, 0.8457), (0.3286, -1.295, 0.8463), (0.3293, -1.413, 0.8279), (0.3351, -1.412, 0.8267), (0.3322, -1.413, 0.8274), (0.3329, -1.53, 0.8047), (0.3387, -1.529, 0.8035), (0.3358, -1.53, 0.8042), (0.3364, -1.648, 0.7753), (0.3423, -1.646, 0.7742), (0.3394, -1.647, 0.7748), (0.34, -1.765, 0.7411), (0.3459, -1.764, 0.7401), (0.343, -1.764, 0.7406), (0.2853, -0.7709, 0.8949), (0.2913, -0.7709, 0.8941), (0.2883, -0.7708, 0.8946), (0.2107, -1.91, 0.7163), (0.2046, -1.911, 0.7167), (0.2077, -1.911, 0.7166), (0.2841, -0.8265, 0.8932), (0.29, -0.8263, 0.8924), (0.287, -0.8264, 0.8929), (0.2799, -0.947, 0.8872), (0.2859, -0.9466, 0.8865), (0.2829, -0.9468, 0.887), (0.2746, -1.068, 0.8793), (0.2806, -1.067, 0.8787), (0.2776, -1.067, 0.8791), (0.268, -1.188, 0.8693), (0.274, -1.187, 0.8686), (0.271, -1.188, 0.869), (0.2597, -1.309, 0.8557), (0.2657, -1.308, 0.8551), (0.2628, -1.308, 0.8554), (0.2503, -1.429, 0.8383), (0.2563, -1.428, 0.8377), (0.2533, -1.429, 0.8381), (0.2399, -1.55, 0.817), (0.2459, -1.549, 0.8164), (0.2429, -1.549, 0.8168), (0.2289, -1.67, 0.79), (0.2349, -1.669, 0.7894), (0.2319, -1.67, 0.7898), (0.2241, -1.79, 0.7579), (0.2181, -1.791, 0.7585), (0.2211, -1.79, 0.7583), (0.004595, -1.944, 0.7141), (0.006379, -0.7798, 0.9077), (0.005813, -1.333, 0.8675), (0.006142, -1.085, 0.8921), (0.006351, -0.8373, 0.9065), (0.00513, -1.705, 0.7992), (0.005604, -1.457, 0.8494), (0.005995, -1.209, 0.8816), (0.00626, -0.9612, 0.9003), (0.004892, -1.829, 0.7665), (0.005375, -1.581, 0.8273)], [], [(88, 91, 45, 44), (82, 85, 43, 42), (76, 79, 41, 40), (91, 94, 46, 45), (85, 88, 44, 43), (79, 82, 42, 41), (94, 97, 47, 46), (138, 134, 16, 17), (139, 135, 14, 15), (140, 136, 12, 13), (141, 137, 19, 20), (142, 138, 17, 18), (134, 139, 15, 16), (135, 140, 13, 14), (137, 142, 18, 19), (127, 129, 96, 93), (112, 115, 81, 78), (118, 121, 87, 84), (124, 127, 93, 90), (109, 112, 78, 75), (115, 118, 84, 81), (121, 124, 90, 87), (133, 136, 25, 6), (100, 106, 73, 69), (72, 76, 40, 39), (132, 7, 28, 141), (67, 96, 129, 102), (70, 72, 39, 2), (130, 126, 27, 28), (123, 120, 22, 29), (117, 114, 24, 21), (111, 108, 26, 23), (126, 123, 29, 27), (120, 117, 21, 22), (114, 111, 23, 24), (108, 105, 25, 26), (106, 109, 75, 73), (103, 130, 28, 7), (51, 49, 46, 47), (49, 53, 45, 46), (53, 55, 44, 45), (55, 57, 43, 44), (57, 59, 42, 43), (59, 61, 41, 42), (61, 63, 40, 41), (63, 65, 39, 40), (30, 3, 64, 62), (62, 64, 65, 63), (31, 30, 62, 60), (60, 62, 63, 61), (32, 31, 60, 58), (58, 60, 61, 59), (33, 32, 58, 56), (56, 58, 59, 57), (34, 33, 56, 54), (54, 56, 57, 55), (35, 34, 54, 52), (52, 54, 55, 53), (36, 35, 52, 48), (48, 52, 53, 49), (37, 36, 48, 50), (50, 48, 49, 51), (11, 10, 51, 47), (10, 38, 50, 51), (4, 37, 50, 38), (2, 39, 65, 8), (8, 65, 64, 9), (3, 0, 9, 64), (73, 75, 77, 74), (74, 77, 76, 72), (75, 78, 80, 77), (77, 80, 79, 76), (78, 81, 83, 80), (80, 83, 82, 79), (81, 84, 86, 83), (83, 86, 85, 82), (84, 87, 89, 86), (86, 89, 88, 85), (87, 90, 92, 89), (89, 92, 91, 88), (90, 93, 95, 92), (92, 95, 94, 91), (93, 96, 98, 95), (95, 98, 97, 94), (69, 73, 74, 71), (71, 74, 72, 70), (66, 97, 98, 68), (68, 98, 96, 67), (11, 47, 97, 66), (130, 103, 104, 131), (131, 104, 102, 129), (99, 105, 107, 101), (101, 107, 106, 100), (105, 108, 110, 107), (107, 110, 109, 106), (108, 111, 113, 110), (110, 113, 112, 109), (111, 114, 116, 113), (113, 116, 115, 112), (114, 117, 119, 116), (116, 119, 118, 115), (117, 120, 122, 119), (119, 122, 121, 118), (120, 123, 125, 122), (122, 125, 124, 121), (123, 126, 128, 125), (125, 128, 127, 124), (126, 130, 131, 128), (128, 131, 129, 127), (6, 25, 105, 99), (5, 132, 141, 20), (1, 12, 136, 133), (27, 29, 142, 137), (23, 26, 140, 135), (21, 24, 139, 134), (29, 22, 138, 142), (28, 27, 137, 141), (26, 25, 136, 140), (24, 23, 135, 139), (22, 21, 134, 138)])
me_plane_001.polygons.foreach_set('use_smooth', [True] * 120)
me_plane_001.use_remesh_preserve_volume = False
me_plane_001.use_remesh_preserve_attributes = False
me_plane_001.use_mirror_vertex_groups = False
me_plane_001.update()
me_plane_002 = bpy.data.meshes.new('Plane.002')
me_plane_002.from_pydata([(0.0, -2.253, 0.4992), (0.3282, -2.181, 0.5062), (0.2217, -2.211, 0.5036), (0.1136, -2.234, 0.5012), (0.001589, -2.101, 0.6382), (0.8649, -1.82, 0.5525), (0.801, -1.908, 0.5412), (0.7192, -1.98, 0.5304), (0.6302, -2.045, 0.5207), (0.5344, -2.1, 0.5143), (0.4329, -2.145, 0.5095), (0.9008, -1.744, 0.5639), (0.0, -2.224, 0.5486), (0.3283, -2.152, 0.555), (0.2218, -2.183, 0.5525), (0.1136, -2.206, 0.5501), (0.00159, -2.141, 0.6122), (0.8658, -1.792, 0.6012), (0.8017, -1.88, 0.5898), (0.7195, -1.95, 0.5791), (0.6304, -2.012, 0.5692), (0.5347, -2.067, 0.5629), (0.433, -2.114, 0.5581), (0.9044, -1.709, 0.6116), (0.5347, -2.087, 0.5361), (0.433, -2.133, 0.5314), (0.7195, -1.969, 0.5523), (0.8017, -1.898, 0.563), (0.3283, -2.171, 0.5281), (0.2218, -2.201, 0.5255), (0.0, -2.243, 0.5212), (0.00159, -2.187, 0.5803), (0.6304, -2.033, 0.5424), (0.8658, -1.81, 0.5744), (0.9044, -1.726, 0.5846), (0.1136, -2.224, 0.5231), (0.8658, -1.768, 0.6312), (0.8017, -1.856, 0.6199), (0.7195, -1.926, 0.6092), (0.6304, -1.987, 0.5992), (0.5347, -2.039, 0.5929), (0.9044, -1.685, 0.6414), (0.8658, -1.738, 0.6618), (0.8017, -1.828, 0.6504), (0.7195, -1.898, 0.6397), (0.6304, -1.957, 0.6298), (0.5347, -2.007, 0.6236), (0.9044, -1.653, 0.672), (0.8649, -1.707, 0.6873), (0.801, -1.801, 0.6759), (0.7192, -1.871, 0.6652), (0.6302, -1.929, 0.6555), (0.5344, -1.975, 0.6492), (0.9008, -1.633, 0.6939), (0.0, -2.187, 0.5803), (0.3283, -2.119, 0.5855), (0.2218, -2.148, 0.5836), (0.1136, -2.17, 0.5818), (0.00159, -2.243, 0.5212), (0.433, -2.083, 0.5882), (0.0, -2.141, 0.6122), (0.3283, -2.081, 0.6168), (0.2218, -2.106, 0.615), (0.1136, -2.125, 0.6135), (0.00159, -2.224, 0.5486), (0.433, -2.048, 0.6191), (0.0, -2.101, 0.6382), (0.3282, -2.044, 0.6428), (0.2217, -2.068, 0.641), (0.1136, -2.086, 0.6395), (0.001589, -2.253, 0.4992), (0.4329, -2.014, 0.6451)], [], [(25, 24, 21, 22), (27, 18, 19, 26), (29, 28, 13, 14), (28, 25, 22, 13), (31, 64, 15, 57), (26, 19, 20, 32), (34, 23, 17, 33), (35, 29, 14, 15), (32, 20, 21, 24), (33, 17, 18, 27), (54, 12, 64, 31), (58, 64, 12, 30), (5, 33, 27, 6), (8, 32, 24, 9), (3, 2, 29, 35), (11, 34, 33, 5), (7, 26, 32, 8), (1, 10, 25, 28), (2, 1, 28, 29), (6, 27, 26, 7), (10, 9, 24, 25), (19, 38, 39, 20), (17, 36, 37, 18), (20, 39, 40, 21), (18, 37, 38, 19), (23, 41, 36, 17), (38, 44, 45, 39), (36, 42, 43, 37), (39, 45, 46, 40), (37, 43, 44, 38), (41, 47, 42, 36), (44, 50, 51, 45), (42, 48, 49, 43), (45, 51, 52, 46), (43, 49, 50, 44), (47, 53, 48, 42), (14, 13, 55, 56), (15, 14, 56, 57), (13, 22, 59, 55), (16, 31, 57, 63), (35, 15, 64, 58), (56, 55, 61, 62), (57, 56, 62, 63), (55, 59, 65, 61), (4, 16, 63, 69), (60, 54, 31, 16), (62, 61, 67, 68), (63, 62, 68, 69), (61, 65, 71, 67), (35, 58, 70, 3), (66, 60, 16, 4), (22, 21, 40, 59), (46, 65, 59, 40), (52, 71, 65, 46), (58, 30, 0, 70)])
me_plane_002.polygons.foreach_set('use_smooth', [True] * 55)
me_plane_002.use_remesh_preserve_volume = False
me_plane_002.use_remesh_preserve_attributes = False
me_plane_002.use_mirror_vertex_groups = False
me_plane_002.update()

# ---- objects
ob_plane = bpy.data.objects.new('Plane', me_plane)
ob_plane_001 = bpy.data.objects.new('Plane.001', me_plane_001)
ob_plane_002 = bpy.data.objects.new('Plane.002', me_plane_002)

# ---- transforms, parenting, visibility, modifiers, constraints
ob_plane.location = (0.0, 0.0, 0.0)
ob_plane.lineart.crease_threshold = 0.0
_vg = ob_plane.vertex_groups.new(name='Group')
_m = ob_plane.modifiers.new('Mirror', 'MIRROR')
_m.use_clip = True
_m = ob_plane.modifiers.new('Subsurf', 'SUBSURF')
_m.uv_smooth = 'PRESERVE_CORNERS'
_m.quality = 2
_m.levels = 2
_m.show_only_control_edges = False
ob_plane_001.location = (0.0, 0.0, 0.0)
ob_plane_001.lineart.crease_threshold = 0.0
_m = ob_plane_001.modifiers.new('Mirror', 'MIRROR')
_m.use_clip = True
_m = ob_plane_001.modifiers.new('Subsurf', 'SUBSURF')
_m.uv_smooth = 'PRESERVE_CORNERS'
_m.quality = 2
_m.levels = 2
_m.show_only_control_edges = False
ob_plane_002.location = (0.0, 0.0, 0.0)
ob_plane_002.lineart.crease_threshold = 0.0
_m = ob_plane_002.modifiers.new('Mirror', 'MIRROR')
_m.use_clip = True
_m = ob_plane_002.modifiers.new('Subsurf', 'SUBSURF')
_m.uv_smooth = 'PRESERVE_CORNERS'
_m.quality = 2
_m.levels = 2
_m.show_only_control_edges = False

# ---- collection membership
col_collection_1.objects.link(ob_plane)
col_collection_2.objects.link(ob_plane_001)
col_collection_20.objects.link(ob_plane_002)

# ---- scene / render settings (as saved in the file)
scene.frame_start = 1; scene.frame_end = 250; scene.frame_set(1)
scene.render.engine = 'BLENDER_EEVEE_NEXT'
scene.render.resolution_percentage = 50
scene.render.dither_intensity = 0.0
scene.cycles.use_denoising = False
scene.cycles.samples = 128
scene.cycles.sampling_pattern = 'TABULATED_SOBOL'
scene.cycles.use_adaptive_sampling = False
scene.cycles.use_light_tree = False
scene.cycles.blur_glossy = 0.0
scene.cycles.sample_clamp_indirect = 0.0
scene.view_settings.view_transform = 'Standard'
bpy.context.view_layer.update()

# ---- added for rendering (the .blend has no active camera and no usable light): camera, sun
cam_auto = bpy.data.cameras.new('AutoCamera')
cam_auto.lens = 50.0
cam_auto.sensor_width = 36.0
cam_auto.clip_end = 1000.0
ob_auto_camera = bpy.data.objects.new('AutoCamera', cam_auto)
scene.collection.objects.link(ob_auto_camera)
ob_auto_camera.location = (2.52422, -4.34462, 2.56548)
ob_auto_camera.rotation_euler = (1.09748, -7.21219e-08, 0.694738)
scene.camera = ob_auto_camera
light_auto_sun = bpy.data.lights.new('AutoSun', 'SUN')
light_auto_sun.energy = 3.0
light_auto_sun.angle = 0.0523599
ob_auto_sun = bpy.data.objects.new('AutoSun', light_auto_sun)
scene.collection.objects.link(ob_auto_sun)
ob_auto_sun.rotation_euler = (0.872665, 0.174533, 0.523599)
bpy.context.view_layer.update()
